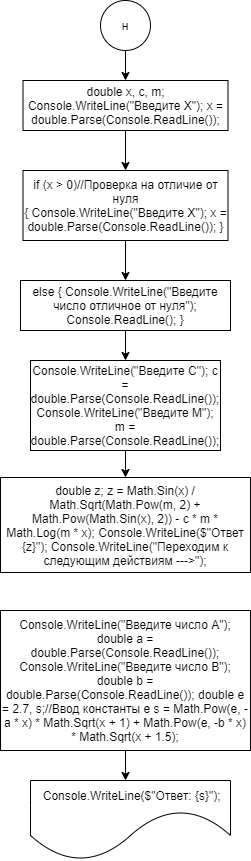

The diagram above was exported from draw.io. Its source (the exported page's mxGraphModel, read from the mxfile embedded in the PNG):
<mxGraphModel dx="1038" dy="579" grid="1" gridSize="10" guides="1" tooltips="1" connect="1" arrows="1" fold="1" page="1" pageScale="1" pageWidth="827" pageHeight="1169" math="0" shadow="0">
  <root>
    <mxCell id="0" />
    <mxCell id="1" parent="0" />
    <mxCell id="ULgywxPs6-Imvye3cXaS-96" value="" style="edgeStyle=orthogonalEdgeStyle;rounded=0;orthogonalLoop=1;jettySize=auto;html=1;" edge="1" parent="1" source="ULgywxPs6-Imvye3cXaS-93" target="ULgywxPs6-Imvye3cXaS-94">
      <mxGeometry relative="1" as="geometry" />
    </mxCell>
    <mxCell id="ULgywxPs6-Imvye3cXaS-93" value="н" style="ellipse;whiteSpace=wrap;html=1;aspect=fixed;" vertex="1" parent="1">
      <mxGeometry x="200" y="60" width="50" height="50" as="geometry" />
    </mxCell>
    <mxCell id="ULgywxPs6-Imvye3cXaS-97" value="" style="edgeStyle=orthogonalEdgeStyle;rounded=0;orthogonalLoop=1;jettySize=auto;html=1;" edge="1" parent="1" source="ULgywxPs6-Imvye3cXaS-94" target="ULgywxPs6-Imvye3cXaS-95">
      <mxGeometry relative="1" as="geometry" />
    </mxCell>
    <mxCell id="ULgywxPs6-Imvye3cXaS-94" value="double x, c, m; Console.WriteLine(&quot;Введите Х&quot;); x = double.Parse(Console.ReadLine());" style="rounded=0;whiteSpace=wrap;html=1;" vertex="1" parent="1">
      <mxGeometry x="122.5" y="140" width="205" height="50" as="geometry" />
    </mxCell>
    <mxCell id="ULgywxPs6-Imvye3cXaS-99" value="" style="edgeStyle=orthogonalEdgeStyle;rounded=0;orthogonalLoop=1;jettySize=auto;html=1;" edge="1" parent="1" source="ULgywxPs6-Imvye3cXaS-95" target="ULgywxPs6-Imvye3cXaS-98">
      <mxGeometry relative="1" as="geometry" />
    </mxCell>
    <mxCell id="ULgywxPs6-Imvye3cXaS-95" value="if (x &amp;gt; 0)//Проверка на отличие от&lt;br&gt;&amp;nbsp;нуля &lt;br&gt;{ Console.WriteLine(&quot;Введите Х&quot;); x = double.Parse(Console.ReadLine()); }" style="rounded=0;whiteSpace=wrap;html=1;" vertex="1" parent="1">
      <mxGeometry x="122.5" y="230" width="205" height="70" as="geometry" />
    </mxCell>
    <mxCell id="ULgywxPs6-Imvye3cXaS-101" value="" style="edgeStyle=orthogonalEdgeStyle;rounded=0;orthogonalLoop=1;jettySize=auto;html=1;" edge="1" parent="1" source="ULgywxPs6-Imvye3cXaS-98" target="ULgywxPs6-Imvye3cXaS-100">
      <mxGeometry relative="1" as="geometry" />
    </mxCell>
    <mxCell id="ULgywxPs6-Imvye3cXaS-98" value="else { Console.WriteLine(&quot;Введите число отличное от нуля&quot;); Console.ReadLine(); }" style="rounded=0;whiteSpace=wrap;html=1;" vertex="1" parent="1">
      <mxGeometry x="120" y="340" width="210" height="50" as="geometry" />
    </mxCell>
    <mxCell id="ULgywxPs6-Imvye3cXaS-103" value="" style="edgeStyle=orthogonalEdgeStyle;rounded=0;orthogonalLoop=1;jettySize=auto;html=1;" edge="1" parent="1" source="ULgywxPs6-Imvye3cXaS-100" target="ULgywxPs6-Imvye3cXaS-102">
      <mxGeometry relative="1" as="geometry" />
    </mxCell>
    <mxCell id="ULgywxPs6-Imvye3cXaS-100" value="Console.WriteLine(&quot;Введите C&quot;); c = double.Parse(Console.ReadLine()); Console.WriteLine(&quot;Введите M&quot;); m = double.Parse(Console.ReadLine());" style="rounded=0;whiteSpace=wrap;html=1;" vertex="1" parent="1">
      <mxGeometry x="130" y="420" width="190" height="90" as="geometry" />
    </mxCell>
    <mxCell id="ULgywxPs6-Imvye3cXaS-102" value="double z; z = Math.Sin(x) / Math.Sqrt(Math.Pow(m, 2) + Math.Pow(Math.Sin(x), 2)) - c * m * Math.Log(m * x); Console.WriteLine($&quot;Ответ {z}&quot;); Console.WriteLine(&quot;Переходим к следующим действиям ---&amp;gt;&quot;);" style="rounded=0;whiteSpace=wrap;html=1;" vertex="1" parent="1">
      <mxGeometry x="100" y="537" width="250" height="95" as="geometry" />
    </mxCell>
    <mxCell id="ULgywxPs6-Imvye3cXaS-106" value="" style="edgeStyle=orthogonalEdgeStyle;rounded=0;orthogonalLoop=1;jettySize=auto;html=1;" edge="1" parent="1" source="ULgywxPs6-Imvye3cXaS-104">
      <mxGeometry relative="1" as="geometry">
        <mxPoint x="225" y="840" as="targetPoint" />
      </mxGeometry>
    </mxCell>
    <mxCell id="ULgywxPs6-Imvye3cXaS-104" value="Console.WriteLine(&quot;Введите число А&quot;); double a = double.Parse(Console.ReadLine()); Console.WriteLine(&quot;Введите число B&quot;); double b = double.Parse(Console.ReadLine()); double e = 2.7, s;//Ввод константы е s = Math.Pow(e, -a * x) * Math.Sqrt(x + 1) + Math.Pow(e, -b * x) * Math.Sqrt(x + 1.5);" style="rounded=0;whiteSpace=wrap;html=1;" vertex="1" parent="1">
      <mxGeometry x="100" y="670" width="250" height="140" as="geometry" />
    </mxCell>
    <mxCell id="ULgywxPs6-Imvye3cXaS-107" value="&amp;nbsp;Console.WriteLine($&quot;Ответ: {s}&quot;);" style="shape=document;whiteSpace=wrap;html=1;boundedLbl=1;size=0.625;" vertex="1" parent="1">
      <mxGeometry x="130" y="840" width="200" height="80" as="geometry" />
    </mxCell>
  </root>
</mxGraphModel>